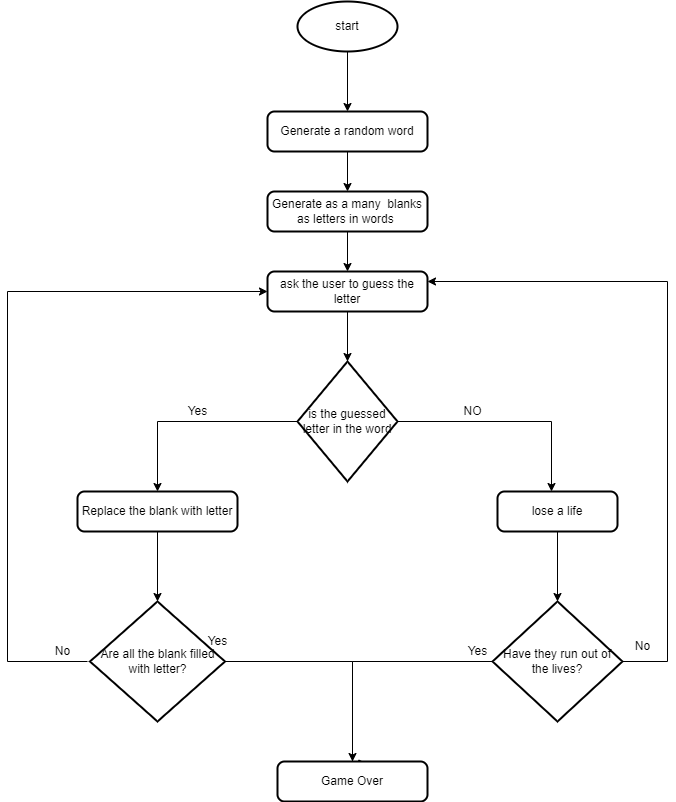

The diagram above was exported from draw.io. Its source (the exported page's mxGraphModel, read from the mxfile embedded in the PNG):
<mxGraphModel dx="870" dy="1611" grid="1" gridSize="10" guides="1" tooltips="1" connect="1" arrows="1" fold="1" page="1" pageScale="1" pageWidth="827" pageHeight="1169" math="0" shadow="0">
  <root>
    <mxCell id="0" />
    <mxCell id="1" parent="0" />
    <mxCell id="y6hYKK6snNJ6lEgDOtaG-10" style="edgeStyle=none;rounded=0;orthogonalLoop=1;jettySize=auto;html=1;entryX=0.5;entryY=0;entryDx=0;entryDy=0;" edge="1" parent="1" source="y6hYKK6snNJ6lEgDOtaG-2" target="y6hYKK6snNJ6lEgDOtaG-4">
      <mxGeometry relative="1" as="geometry" />
    </mxCell>
    <mxCell id="y6hYKK6snNJ6lEgDOtaG-2" value="start" style="strokeWidth=2;html=1;shape=mxgraph.flowchart.start_1;whiteSpace=wrap;" vertex="1" parent="1">
      <mxGeometry x="300" width="100" height="50" as="geometry" />
    </mxCell>
    <mxCell id="y6hYKK6snNJ6lEgDOtaG-11" style="edgeStyle=none;rounded=0;orthogonalLoop=1;jettySize=auto;html=1;entryX=0.5;entryY=0;entryDx=0;entryDy=0;" edge="1" parent="1" source="y6hYKK6snNJ6lEgDOtaG-4" target="y6hYKK6snNJ6lEgDOtaG-7">
      <mxGeometry relative="1" as="geometry" />
    </mxCell>
    <mxCell id="y6hYKK6snNJ6lEgDOtaG-4" value="Generate a random word" style="rounded=1;whiteSpace=wrap;html=1;absoluteArcSize=1;arcSize=14;strokeWidth=2;" vertex="1" parent="1">
      <mxGeometry x="270" y="110" width="160" height="40" as="geometry" />
    </mxCell>
    <mxCell id="y6hYKK6snNJ6lEgDOtaG-12" style="edgeStyle=none;rounded=0;orthogonalLoop=1;jettySize=auto;html=1;entryX=0.5;entryY=0;entryDx=0;entryDy=0;" edge="1" parent="1" source="y6hYKK6snNJ6lEgDOtaG-7" target="y6hYKK6snNJ6lEgDOtaG-8">
      <mxGeometry relative="1" as="geometry" />
    </mxCell>
    <mxCell id="y6hYKK6snNJ6lEgDOtaG-7" value="Generate as a many&amp;nbsp; blanks as letters in words&amp;nbsp;" style="rounded=1;whiteSpace=wrap;html=1;absoluteArcSize=1;arcSize=14;strokeWidth=2;" vertex="1" parent="1">
      <mxGeometry x="270" y="190" width="160" height="40" as="geometry" />
    </mxCell>
    <mxCell id="y6hYKK6snNJ6lEgDOtaG-13" style="edgeStyle=none;rounded=0;orthogonalLoop=1;jettySize=auto;html=1;entryX=0.5;entryY=0;entryDx=0;entryDy=0;entryPerimeter=0;" edge="1" parent="1" source="y6hYKK6snNJ6lEgDOtaG-8" target="y6hYKK6snNJ6lEgDOtaG-9">
      <mxGeometry relative="1" as="geometry" />
    </mxCell>
    <mxCell id="y6hYKK6snNJ6lEgDOtaG-8" value="ask the user to guess the letter" style="rounded=1;whiteSpace=wrap;html=1;absoluteArcSize=1;arcSize=14;strokeWidth=2;" vertex="1" parent="1">
      <mxGeometry x="270" y="270" width="160" height="40" as="geometry" />
    </mxCell>
    <mxCell id="y6hYKK6snNJ6lEgDOtaG-16" style="edgeStyle=orthogonalEdgeStyle;rounded=0;orthogonalLoop=1;jettySize=auto;html=1;entryX=0.45;entryY=0;entryDx=0;entryDy=0;entryPerimeter=0;" edge="1" parent="1" source="y6hYKK6snNJ6lEgDOtaG-9" target="y6hYKK6snNJ6lEgDOtaG-15">
      <mxGeometry relative="1" as="geometry" />
    </mxCell>
    <mxCell id="y6hYKK6snNJ6lEgDOtaG-17" style="edgeStyle=orthogonalEdgeStyle;rounded=0;orthogonalLoop=1;jettySize=auto;html=1;" edge="1" parent="1" source="y6hYKK6snNJ6lEgDOtaG-9" target="y6hYKK6snNJ6lEgDOtaG-14">
      <mxGeometry relative="1" as="geometry" />
    </mxCell>
    <mxCell id="y6hYKK6snNJ6lEgDOtaG-9" value="is the guessed letter in the word" style="strokeWidth=2;html=1;shape=mxgraph.flowchart.decision;whiteSpace=wrap;" vertex="1" parent="1">
      <mxGeometry x="300" y="360" width="100" height="120" as="geometry" />
    </mxCell>
    <mxCell id="y6hYKK6snNJ6lEgDOtaG-23" style="edgeStyle=orthogonalEdgeStyle;rounded=0;orthogonalLoop=1;jettySize=auto;html=1;entryX=0.5;entryY=0;entryDx=0;entryDy=0;entryPerimeter=0;" edge="1" parent="1" source="y6hYKK6snNJ6lEgDOtaG-14" target="y6hYKK6snNJ6lEgDOtaG-20">
      <mxGeometry relative="1" as="geometry" />
    </mxCell>
    <mxCell id="y6hYKK6snNJ6lEgDOtaG-14" value="Replace the blank with letter" style="rounded=1;whiteSpace=wrap;html=1;absoluteArcSize=1;arcSize=14;strokeWidth=2;" vertex="1" parent="1">
      <mxGeometry x="80" y="490" width="160" height="40" as="geometry" />
    </mxCell>
    <mxCell id="y6hYKK6snNJ6lEgDOtaG-22" style="edgeStyle=orthogonalEdgeStyle;rounded=0;orthogonalLoop=1;jettySize=auto;html=1;entryX=0.5;entryY=0;entryDx=0;entryDy=0;entryPerimeter=0;" edge="1" parent="1" source="y6hYKK6snNJ6lEgDOtaG-15" target="y6hYKK6snNJ6lEgDOtaG-21">
      <mxGeometry relative="1" as="geometry" />
    </mxCell>
    <mxCell id="y6hYKK6snNJ6lEgDOtaG-15" value="lose a life" style="rounded=1;whiteSpace=wrap;html=1;absoluteArcSize=1;arcSize=14;strokeWidth=2;" vertex="1" parent="1">
      <mxGeometry x="500" y="490" width="120" height="40" as="geometry" />
    </mxCell>
    <mxCell id="y6hYKK6snNJ6lEgDOtaG-18" value="NO" style="text;html=1;align=center;verticalAlign=middle;resizable=0;points=[];autosize=1;strokeColor=none;fillColor=none;" vertex="1" parent="1">
      <mxGeometry x="460" y="400" width="30" height="20" as="geometry" />
    </mxCell>
    <mxCell id="y6hYKK6snNJ6lEgDOtaG-19" value="Yes" style="text;html=1;align=center;verticalAlign=middle;resizable=0;points=[];autosize=1;strokeColor=none;fillColor=none;" vertex="1" parent="1">
      <mxGeometry x="180" y="400" width="40" height="20" as="geometry" />
    </mxCell>
    <mxCell id="y6hYKK6snNJ6lEgDOtaG-32" style="edgeStyle=orthogonalEdgeStyle;rounded=0;orthogonalLoop=1;jettySize=auto;html=1;entryX=0.595;entryY=0.05;entryDx=0;entryDy=0;entryPerimeter=0;" edge="1" parent="1" source="y6hYKK6snNJ6lEgDOtaG-20" target="y6hYKK6snNJ6lEgDOtaG-24">
      <mxGeometry relative="1" as="geometry">
        <Array as="points">
          <mxPoint x="355" y="660" />
          <mxPoint x="355" y="762" />
        </Array>
      </mxGeometry>
    </mxCell>
    <mxCell id="y6hYKK6snNJ6lEgDOtaG-34" style="edgeStyle=orthogonalEdgeStyle;rounded=0;orthogonalLoop=1;jettySize=auto;html=1;entryX=0;entryY=0.5;entryDx=0;entryDy=0;startArrow=none;" edge="1" parent="1" target="y6hYKK6snNJ6lEgDOtaG-8">
      <mxGeometry relative="1" as="geometry">
        <mxPoint x="90" y="660" as="sourcePoint" />
        <Array as="points">
          <mxPoint x="10" y="290" />
        </Array>
      </mxGeometry>
    </mxCell>
    <mxCell id="y6hYKK6snNJ6lEgDOtaG-20" value="Are all the blank filled with letter?" style="strokeWidth=2;html=1;shape=mxgraph.flowchart.decision;whiteSpace=wrap;" vertex="1" parent="1">
      <mxGeometry x="92.5" y="600" width="135" height="120" as="geometry" />
    </mxCell>
    <mxCell id="y6hYKK6snNJ6lEgDOtaG-27" style="edgeStyle=orthogonalEdgeStyle;rounded=0;orthogonalLoop=1;jettySize=auto;html=1;entryX=0.5;entryY=0;entryDx=0;entryDy=0;" edge="1" parent="1" source="y6hYKK6snNJ6lEgDOtaG-21" target="y6hYKK6snNJ6lEgDOtaG-24">
      <mxGeometry relative="1" as="geometry">
        <Array as="points">
          <mxPoint x="355" y="660" />
        </Array>
      </mxGeometry>
    </mxCell>
    <mxCell id="y6hYKK6snNJ6lEgDOtaG-30" style="edgeStyle=orthogonalEdgeStyle;rounded=0;orthogonalLoop=1;jettySize=auto;html=1;entryX=1;entryY=0.25;entryDx=0;entryDy=0;" edge="1" parent="1" source="y6hYKK6snNJ6lEgDOtaG-21" target="y6hYKK6snNJ6lEgDOtaG-8">
      <mxGeometry relative="1" as="geometry">
        <Array as="points">
          <mxPoint x="670" y="660" />
          <mxPoint x="670" y="280" />
        </Array>
      </mxGeometry>
    </mxCell>
    <mxCell id="y6hYKK6snNJ6lEgDOtaG-21" value="Have they run out of the lives?" style="strokeWidth=2;html=1;shape=mxgraph.flowchart.decision;whiteSpace=wrap;" vertex="1" parent="1">
      <mxGeometry x="495" y="600" width="130" height="120" as="geometry" />
    </mxCell>
    <mxCell id="y6hYKK6snNJ6lEgDOtaG-24" value="Game Over" style="rounded=1;whiteSpace=wrap;html=1;absoluteArcSize=1;arcSize=14;strokeWidth=2;" vertex="1" parent="1">
      <mxGeometry x="280" y="760" width="150" height="40" as="geometry" />
    </mxCell>
    <mxCell id="y6hYKK6snNJ6lEgDOtaG-28" value="Yes" style="text;html=1;align=center;verticalAlign=middle;resizable=0;points=[];autosize=1;strokeColor=none;fillColor=none;" vertex="1" parent="1">
      <mxGeometry x="460" y="640" width="40" height="20" as="geometry" />
    </mxCell>
    <mxCell id="y6hYKK6snNJ6lEgDOtaG-31" value="No" style="text;html=1;align=center;verticalAlign=middle;resizable=0;points=[];autosize=1;strokeColor=none;fillColor=none;" vertex="1" parent="1">
      <mxGeometry x="630" y="635" width="30" height="20" as="geometry" />
    </mxCell>
    <mxCell id="y6hYKK6snNJ6lEgDOtaG-33" value="Yes" style="text;html=1;align=center;verticalAlign=middle;resizable=0;points=[];autosize=1;strokeColor=none;fillColor=none;" vertex="1" parent="1">
      <mxGeometry x="200" y="630" width="40" height="20" as="geometry" />
    </mxCell>
    <mxCell id="y6hYKK6snNJ6lEgDOtaG-35" value="No" style="text;html=1;align=center;verticalAlign=middle;resizable=0;points=[];autosize=1;strokeColor=none;fillColor=none;" vertex="1" parent="1">
      <mxGeometry x="50" y="640" width="30" height="20" as="geometry" />
    </mxCell>
  </root>
</mxGraphModel>